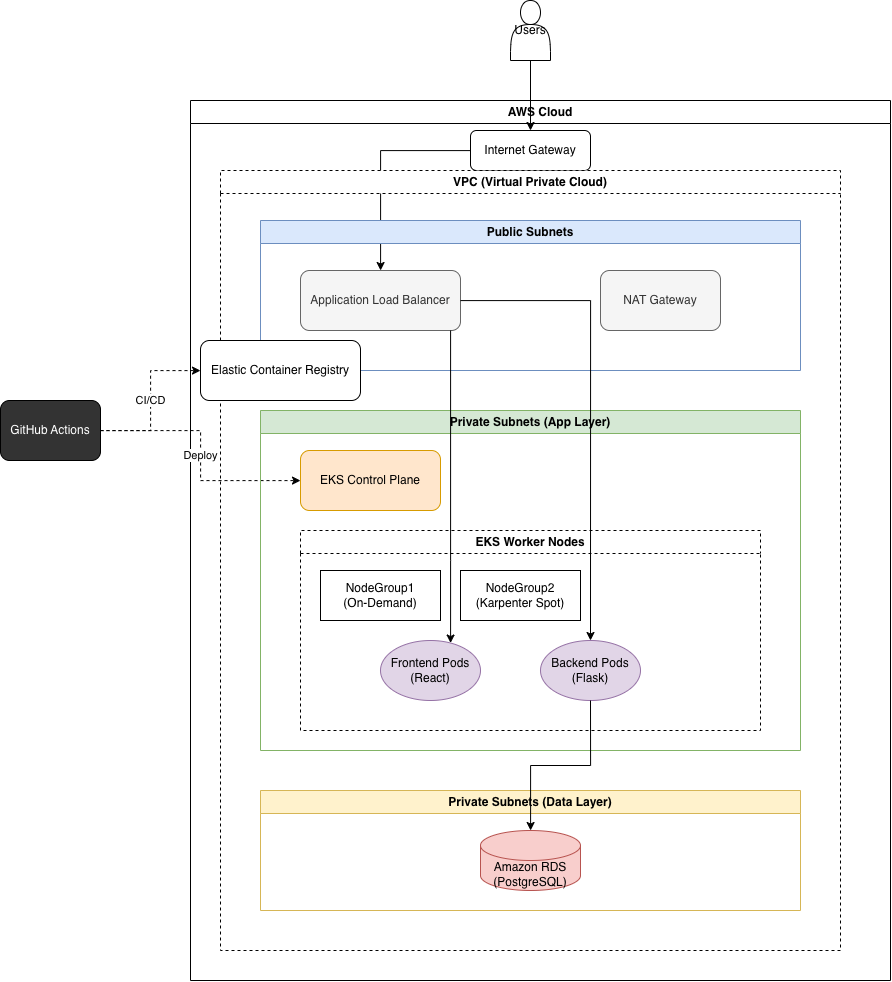

The diagram above was exported from draw.io. Its source (the exported page's mxGraphModel, read from the mxfile embedded in the PNG):
<mxGraphModel dx="2485" dy="2165" grid="1" gridSize="10" guides="1" tooltips="1" connect="1" arrows="1" fold="1" page="1" pageScale="1" pageWidth="850" pageHeight="1100" background="none" math="0" shadow="0">
  <root>
    <mxCell id="0" />
    <mxCell id="1" parent="0" />
    <mxCell id="aws_cloud" parent="1" style="swimlane;whiteSpace=wrap;html=1;startSize=23;" value="AWS Cloud" vertex="1">
      <mxGeometry height="880" width="700" x="130" y="50" as="geometry" />
    </mxCell>
    <mxCell id="igw" parent="aws_cloud" style="rounded=1;whiteSpace=wrap;html=1;" value="Internet Gateway" vertex="1">
      <mxGeometry height="40" width="120" x="280" y="30" as="geometry" />
    </mxCell>
    <mxCell id="users" parent="1" style="shape=actor;whiteSpace=wrap;html=1;" value="Users" vertex="1">
      <mxGeometry height="60" width="40" x="450" y="-50" as="geometry" />
    </mxCell>
    <mxCell id="github" parent="1" style="rounded=1;whiteSpace=wrap;html=1;fillColor=#333333;fontColor=#ffffff;" value="GitHub Actions" vertex="1">
      <mxGeometry height="60" width="100" x="-60" y="350" as="geometry" />
    </mxCell>
    <mxCell id="edge1" edge="1" parent="1" source="users" style="edgeStyle=orthogonalEdgeStyle;rounded=0;orthogonalLoop=1;jettySize=auto;html=1;" target="igw" value="">
      <mxGeometry relative="1" as="geometry" />
    </mxCell>
    <mxCell id="edge2" edge="1" parent="1" source="igw" style="edgeStyle=orthogonalEdgeStyle;rounded=0;orthogonalLoop=1;jettySize=auto;html=1;" target="alb" value="">
      <mxGeometry relative="1" as="geometry" />
    </mxCell>
    <mxCell id="edge6" edge="1" parent="1" source="github" style="edgeStyle=orthogonalEdgeStyle;rounded=0;orthogonalLoop=1;jettySize=auto;html=1;dashed=1;" target="ecr" value="CI/CD">
      <mxGeometry relative="1" as="geometry" />
    </mxCell>
    <mxCell id="edge7" edge="1" parent="1" source="github" style="edgeStyle=orthogonalEdgeStyle;rounded=0;orthogonalLoop=1;jettySize=auto;html=1;dashed=1;" target="eks_control" value="Deploy">
      <mxGeometry relative="1" as="geometry" />
    </mxCell>
    <mxCell id="vpc" parent="1" style="swimlane;whiteSpace=wrap;html=1;startSize=23;dashed=1;" value="VPC (Virtual Private Cloud)" vertex="1">
      <mxGeometry height="780" width="620" x="160" y="120" as="geometry" />
    </mxCell>
    <mxCell id="public_subnets" parent="vpc" style="swimlane;whiteSpace=wrap;html=1;startSize=23;fillColor=#dae8fc;strokeColor=#6c8ebf;" value="Public Subnets" vertex="1">
      <mxGeometry height="150" width="540" x="40" y="50" as="geometry" />
    </mxCell>
    <mxCell id="alb" parent="public_subnets" style="rounded=1;whiteSpace=wrap;html=1;fillColor=#f5f5f5;strokeColor=#666666;fontColor=#333333;" value="Application Load Balancer" vertex="1">
      <mxGeometry height="60" width="160" x="40" y="50" as="geometry" />
    </mxCell>
    <mxCell id="nat" parent="public_subnets" style="rounded=1;whiteSpace=wrap;html=1;fillColor=#f5f5f5;strokeColor=#666666;fontColor=#333333;" value="NAT Gateway" vertex="1">
      <mxGeometry height="60" width="120" x="340" y="50" as="geometry" />
    </mxCell>
    <mxCell id="private_subnets_app" parent="vpc" style="swimlane;whiteSpace=wrap;html=1;startSize=23;fillColor=#d5e8d4;strokeColor=#82b366;" value="Private Subnets (App Layer)" vertex="1">
      <mxGeometry height="340" width="540" x="40" y="240" as="geometry" />
    </mxCell>
    <mxCell id="eks_control" parent="private_subnets_app" style="rounded=1;whiteSpace=wrap;html=1;fillColor=#ffe6cc;strokeColor=#d79b00;" value="EKS Control Plane" vertex="1">
      <mxGeometry height="60" width="140" x="40" y="40" as="geometry" />
    </mxCell>
    <mxCell id="eks_nodes" parent="private_subnets_app" style="swimlane;whiteSpace=wrap;html=1;startSize=23;dashed=1;" value="EKS Worker Nodes" vertex="1">
      <mxGeometry height="200" width="460" x="40" y="120" as="geometry" />
    </mxCell>
    <mxCell id="nodegroup1" parent="eks_nodes" style="rounded=0;whiteSpace=wrap;html=1;" value="NodeGroup1&#10;(On-Demand)" vertex="1">
      <mxGeometry height="50" width="120" x="20" y="40" as="geometry" />
    </mxCell>
    <mxCell id="nodegroup2" parent="eks_nodes" style="rounded=0;whiteSpace=wrap;html=1;" value="NodeGroup2&#10;(Karpenter Spot)" vertex="1">
      <mxGeometry height="50" width="120" x="160" y="40" as="geometry" />
    </mxCell>
    <mxCell id="pod1" parent="eks_nodes" style="ellipse;whiteSpace=wrap;html=1;fillColor=#e1d5e7;strokeColor=#9673a6;" value="Frontend Pods&#10;(React)" vertex="1">
      <mxGeometry height="60" width="100" x="80" y="110" as="geometry" />
    </mxCell>
    <mxCell id="pod2" parent="eks_nodes" style="ellipse;whiteSpace=wrap;html=1;fillColor=#e1d5e7;strokeColor=#9673a6;" value="Backend Pods&#10;(Flask)" vertex="1">
      <mxGeometry height="60" width="100" x="240" y="110" as="geometry" />
    </mxCell>
    <mxCell id="private_subnets_data" parent="vpc" style="swimlane;whiteSpace=wrap;html=1;startSize=23;fillColor=#fff2cc;strokeColor=#d6b656;" value="Private Subnets (Data Layer)" vertex="1">
      <mxGeometry height="120" width="540" x="40" y="620" as="geometry" />
    </mxCell>
    <mxCell id="rds" parent="private_subnets_data" style="shape=cylinder3;whiteSpace=wrap;html=1;boundedLbl=1;backgroundOutline=1;size=15;fillColor=#f8cecc;strokeColor=#b85450;" value="Amazon RDS&#10;(PostgreSQL)" vertex="1">
      <mxGeometry height="60" width="100" x="220" y="40" as="geometry" />
    </mxCell>
    <mxCell id="edge3" edge="1" parent="vpc" source="alb" style="edgeStyle=orthogonalEdgeStyle;rounded=0;orthogonalLoop=1;jettySize=auto;html=1;" target="pod1" value="">
      <mxGeometry relative="1" as="geometry">
        <Array as="points">
          <mxPoint x="230" y="390" />
          <mxPoint x="230" y="390" />
        </Array>
      </mxGeometry>
    </mxCell>
    <mxCell id="edge4" edge="1" parent="vpc" source="alb" style="edgeStyle=orthogonalEdgeStyle;rounded=0;orthogonalLoop=1;jettySize=auto;html=1;" target="pod2" value="">
      <mxGeometry relative="1" as="geometry" />
    </mxCell>
    <mxCell id="edge5" edge="1" parent="vpc" source="pod2" style="edgeStyle=orthogonalEdgeStyle;rounded=0;orthogonalLoop=1;jettySize=auto;html=1;" target="rds" value="">
      <mxGeometry relative="1" as="geometry" />
    </mxCell>
    <mxCell id="ecr" parent="1" style="rounded=1;whiteSpace=wrap;html=1;" value="Elastic Container Registry" vertex="1">
      <mxGeometry height="60" width="160" x="140" y="290" as="geometry" />
    </mxCell>
  </root>
</mxGraphModel>